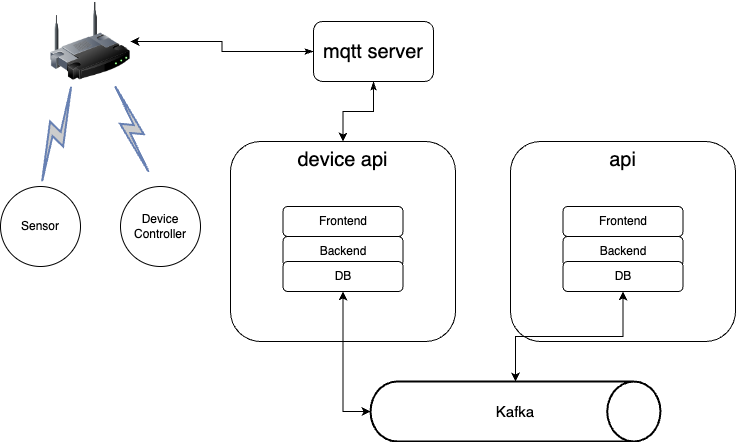

The diagram above was exported from draw.io. Its source (the exported page's mxGraphModel, read from the mxfile embedded in the PNG):
<mxGraphModel dx="954" dy="573" grid="1" gridSize="10" guides="1" tooltips="1" connect="1" arrows="1" fold="1" page="1" pageScale="1" pageWidth="826" pageHeight="1169" background="none" math="0" shadow="0">
  <root>
    <mxCell id="0" />
    <mxCell id="1" parent="0" />
    <mxCell id="307" value="" style="image;html=1;labelBackgroundColor=#ffffff;image=img/lib/clip_art/networking/Wireless_Router_128x128.png;rounded=1;shadow=0;comic=0;strokeWidth=2;fontSize=22" parent="1" vertex="1">
      <mxGeometry x="150" y="90" width="80" height="80" as="geometry" />
    </mxCell>
    <mxCell id="308" value="" style="html=1;fillColor=#CCCCCC;strokeColor=#6881B3;gradientColor=none;gradientDirection=north;strokeWidth=2;shape=mxgraph.networks.comm_link_edge;html=1;labelBackgroundColor=none;endArrow=none;fontFamily=Verdana;fontSize=22;fontColor=#000000;" parent="1" target="307" edge="1">
      <mxGeometry width="100" height="100" relative="1" as="geometry">
        <mxPoint x="140" y="275" as="sourcePoint" />
        <mxPoint x="160" y="143.0434782608695" as="targetPoint" />
        <Array as="points">
          <mxPoint x="130" y="265" />
        </Array>
      </mxGeometry>
    </mxCell>
    <mxCell id="309" value="" style="html=1;fillColor=#CCCCCC;strokeColor=#6881B3;gradientColor=none;gradientDirection=north;strokeWidth=2;shape=mxgraph.networks.comm_link_edge;html=1;labelBackgroundColor=none;endArrow=none;fontFamily=Verdana;fontSize=22;fontColor=#000000;" parent="1" target="307" edge="1">
      <mxGeometry width="100" height="100" relative="1" as="geometry">
        <mxPoint x="250" y="265" as="sourcePoint" />
        <mxPoint x="170" y="153.0434782608695" as="targetPoint" />
        <Array as="points">
          <mxPoint x="250" y="235" />
        </Array>
      </mxGeometry>
    </mxCell>
    <mxCell id="310" value="Sensor" style="ellipse;whiteSpace=wrap;html=1;aspect=fixed;" parent="1" vertex="1">
      <mxGeometry x="100" y="275" width="80" height="80" as="geometry" />
    </mxCell>
    <mxCell id="311" value="Device&lt;br&gt;Controller" style="ellipse;whiteSpace=wrap;html=1;aspect=fixed;" parent="1" vertex="1">
      <mxGeometry x="220" y="275" width="80" height="80" as="geometry" />
    </mxCell>
    <mxCell id="312" style="edgeStyle=orthogonalEdgeStyle;rounded=0;orthogonalLoop=1;jettySize=auto;html=1;exitX=0;exitY=0.5;exitDx=0;exitDy=0;entryX=1;entryY=0.5;entryDx=0;entryDy=0;startArrow=classicThin;startFill=1;" parent="1" source="314" target="307" edge="1">
      <mxGeometry relative="1" as="geometry" />
    </mxCell>
    <mxCell id="313" style="edgeStyle=orthogonalEdgeStyle;rounded=0;orthogonalLoop=1;jettySize=auto;html=1;exitX=0.5;exitY=1;exitDx=0;exitDy=0;entryX=0.5;entryY=0;entryDx=0;entryDy=0;startArrow=classicThin;startFill=1;" parent="1" source="314" target="316" edge="1">
      <mxGeometry relative="1" as="geometry" />
    </mxCell>
    <mxCell id="314" value="mqtt server" style="rounded=1;whiteSpace=wrap;html=1;fontSize=20;" parent="1" vertex="1">
      <mxGeometry x="413" y="110" width="120" height="60" as="geometry" />
    </mxCell>
    <mxCell id="316" value="device api" style="rounded=1;whiteSpace=wrap;html=1;fontSize=20;verticalAlign=top;" parent="1" vertex="1">
      <mxGeometry x="330" y="230" width="225" height="200" as="geometry" />
    </mxCell>
    <mxCell id="318" value="api" style="rounded=1;whiteSpace=wrap;html=1;fontSize=20;verticalAlign=top;" parent="1" vertex="1">
      <mxGeometry x="610" y="230" width="225" height="200" as="geometry" />
    </mxCell>
    <mxCell id="327" value="Frontend" style="rounded=1;whiteSpace=wrap;html=1;" vertex="1" parent="1">
      <mxGeometry x="382.5" y="295" width="120" height="30" as="geometry" />
    </mxCell>
    <mxCell id="328" value="Backend" style="rounded=1;whiteSpace=wrap;html=1;" vertex="1" parent="1">
      <mxGeometry x="382.5" y="325" width="120" height="30" as="geometry" />
    </mxCell>
    <mxCell id="329" value="DB" style="rounded=1;whiteSpace=wrap;html=1;" vertex="1" parent="1">
      <mxGeometry x="382.5" y="350" width="120" height="30" as="geometry" />
    </mxCell>
    <mxCell id="330" value="Frontend" style="rounded=1;whiteSpace=wrap;html=1;" vertex="1" parent="1">
      <mxGeometry x="662.5" y="295" width="120" height="30" as="geometry" />
    </mxCell>
    <mxCell id="331" value="Backend" style="rounded=1;whiteSpace=wrap;html=1;" vertex="1" parent="1">
      <mxGeometry x="662.5" y="325" width="120" height="30" as="geometry" />
    </mxCell>
    <mxCell id="332" value="DB" style="rounded=1;whiteSpace=wrap;html=1;" vertex="1" parent="1">
      <mxGeometry x="662.5" y="350" width="120" height="30" as="geometry" />
    </mxCell>
    <mxCell id="336" style="edgeStyle=orthogonalEdgeStyle;rounded=0;orthogonalLoop=1;jettySize=auto;html=1;exitX=0;exitY=0.5;exitDx=0;exitDy=0;exitPerimeter=0;entryX=0.5;entryY=1;entryDx=0;entryDy=0;startArrow=classic;startFill=1;" edge="1" parent="1" source="333" target="329">
      <mxGeometry relative="1" as="geometry" />
    </mxCell>
    <mxCell id="337" style="edgeStyle=orthogonalEdgeStyle;rounded=0;orthogonalLoop=1;jettySize=auto;html=1;entryX=0.5;entryY=1;entryDx=0;entryDy=0;startArrow=classic;startFill=1;" edge="1" parent="1" source="333" target="332">
      <mxGeometry relative="1" as="geometry" />
    </mxCell>
    <mxCell id="333" value="&lt;font style=&quot;font-size: 15px;&quot;&gt;Kafka&lt;/font&gt;" style="strokeWidth=2;html=1;shape=mxgraph.flowchart.direct_data;whiteSpace=wrap;" vertex="1" parent="1">
      <mxGeometry x="470" y="470" width="290" height="60" as="geometry" />
    </mxCell>
  </root>
</mxGraphModel>